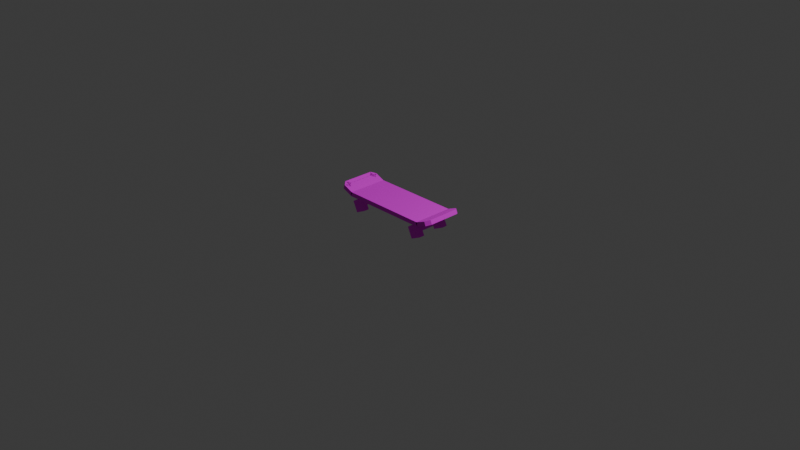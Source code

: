# Source: skateboard.blend  (saved by Blender 4.2.66; exported with 4.5.12 LTS)
import bpy
from mathutils import Matrix  # noqa: F401  (used for matrix-valued properties, if any)

bpy.ops.wm.read_factory_settings(use_empty=True)
scene = bpy.context.scene
scene.name = 'Scene'

# ---- collections
col_collection = bpy.data.collections.new('Collection'); scene.collection.children.link(col_collection)

# ---- images (referenced by path relative to the original .blend; pixels are not part of the script)
import os
ASSET_DIR = os.environ.get("B2B_ASSET_DIR", "")  # directory of the original .blend (textures are referenced by path, not embedded)
HERE = os.path.dirname(os.path.abspath(__file__))  # packed textures are extracted next to this script under _unpacked/

def load_image(name, relpath, width, height, colorspace="sRGB"):
    """Load a texture the original file referenced (path relative to the .blend, or extracted next to this script)."""
    p = next((c for c in (os.path.join(HERE, relpath), os.path.join(ASSET_DIR, relpath)) if relpath and os.path.exists(c)), "")
    if p:
        img = bpy.data.images.load(p, check_existing=True)
        img.name = name
    else:  # same state as the original file: an image datablock whose file is absent (Cycles renders it pink)
        img = bpy.data.images.new(name, width, height)
        img.source = "FILE"
        img.filepath = "//" + (relpath or name)
    img.colorspace_settings.name = colorspace
    return img
img_istockphoto_1329913859_612x612_jpg = load_image('istockphoto-1329913859-612x612.jpg', 'istockphoto-1329913859-612x612.jpg', 1024, 1024, 'sRGB')
img_360_f_813700646_mz5nt9dch8gyxhfda9bd0aa8trieaidq_jpg = load_image('360_F_813700646_mZ5nt9DcH8gYxHfDA9Bd0Aa8tRIEAiDq.jpg', '360_F_813700646_mZ5nt9DcH8gYxHfDA9Bd0Aa8tRIEAiDq.jpg', 1024, 1024, 'sRGB')

# ---- materials (node trees are filled in below, after node groups)
mat_material_001 = bpy.data.materials.new('Material.001')
mat_material_0 = bpy.data.materials.new('Material_0')
mat_material_0.use_backface_culling_shadow = True

# ---- material node trees
mat_material_001.use_nodes = True; mat_material_001.node_tree.nodes.clear()
_N = mat_material_001.node_tree.nodes; _L = mat_material_001.node_tree.links
n0 = _N.new('ShaderNodeBsdfPrincipled'); n0.name = 'Principled BSDF.001'; n0.location = (-287, 385)
n0.inputs[2].default_value = 1.0
n1 = _N.new('ShaderNodeOutputMaterial'); n1.name = 'Material Output.001'; n1.location = (79, 458)
n2 = _N.new('NodeFrame'); n2.name = 'Frame'; n2.location = (-781, 156)
n2.label = 'Alpha Clip'
n2.width = 400
n3 = _N.new('ShaderNodeMath'); n3.name = 'Math'; n3.location = (230, -40)
n3.operation = 'SUBTRACT'
n3.inputs[0].default_value = 1.0
n4 = _N.new('ShaderNodeMath'); n4.name = 'Math.001'; n4.location = (30, -40)
n4.operation = 'LESS_THAN'
n4.inputs[1].default_value = 0.05
n5 = _N.new('ShaderNodeTexImage'); n5.name = 'Image Texture'; n5.location = (-1080, 346)
n5.label = 'BASE COLOR'
n5.width = 269
n5.image = img_istockphoto_1329913859_612x612_jpg
n5.interpolation = 'Closest'
n5.extension = 'EXTEND'
n3.parent = n2
n4.parent = n2
_L.new(n0.outputs[0], n1.inputs[0])
_L.new(n3.outputs[0], n0.inputs[4])
_L.new(n4.outputs[0], n3.inputs[1])
_L.new(n5.outputs[0], n0.inputs[0])
_L.new(n5.outputs[1], n4.inputs[0])
n1.is_active_output = True
mat_material_0.use_nodes = True; mat_material_0.node_tree.nodes.clear()
_N = mat_material_0.node_tree.nodes; _L = mat_material_0.node_tree.links
n0 = _N.new('ShaderNodeBsdfPrincipled'); n0.name = 'Principled BSDF'; n0.location = (10, 300)
n0.inputs[2].default_value = 1.0
n1 = _N.new('ShaderNodeOutputMaterial'); n1.name = 'Material Output'; n1.location = (300, 300)
n2 = _N.new('NodeFrame'); n2.name = 'Frame'; n2.location = (-570, 20)
n2.label = 'Alpha Clip'
n2.width = 400
n3 = _N.new('ShaderNodeMath'); n3.name = 'Math'; n3.location = (230, -40)
n3.operation = 'SUBTRACT'
n3.inputs[0].default_value = 1.0
n4 = _N.new('ShaderNodeMath'); n4.name = 'Math.001'; n4.location = (30, -40)
n4.operation = 'LESS_THAN'
n4.inputs[1].default_value = 0.05
n5 = _N.new('ShaderNodeTexImage'); n5.name = 'Image Texture'; n5.location = (-840, 210)
n5.label = 'BASE COLOR'
n5.image = img_360_f_813700646_mz5nt9dch8gyxhfda9bd0aa8trieaidq_jpg
n5.interpolation = 'Closest'
n5.extension = 'EXTEND'
n3.parent = n2
n4.parent = n2
_L.new(n0.outputs[0], n1.inputs[0])
_L.new(n3.outputs[0], n0.inputs[4])
_L.new(n4.outputs[0], n3.inputs[1])
_L.new(n5.outputs[0], n0.inputs[0])
_L.new(n5.outputs[1], n4.inputs[0])
n1.is_active_output = True

# ---- world
world_world = bpy.data.worlds.new('World'); scene.world = world_world
world_world.use_nodes = True; world_world.node_tree.nodes.clear()
_N = world_world.node_tree.nodes; _L = world_world.node_tree.links
n0 = _N.new('ShaderNodeOutputWorld'); n0.name = 'World Output'; n0.location = (300, 300)
n1 = _N.new('ShaderNodeBackground'); n1.name = 'Background'; n1.location = (10, 300)
n1.inputs[0].default_value = (0.05088, 0.05088, 0.05088, 1.0)
_L.new(n1.outputs[0], n0.inputs[0])
n0.is_active_output = True
world_world.color = (0.05088, 0.05088, 0.05088)
world_world.sun_shadow_jitter_overblur = 0.0

# ---- cameras
cam_camera = bpy.data.cameras.new('Camera')
cam_camera.clip_end = 100.0
cam_camera.ortho_scale = 7.314

# ---- lights
light_light = bpy.data.lights.new('Light', 'POINT')
light_light.energy = 1000.0
light_light.shadow_soft_size = 0.1

# ---- meshes
me_mesh_0 = bpy.data.meshes.new('Mesh_0')
me_mesh_0.from_pydata([(0.4688, 0.125, 0.125), (0.4688, 0.1875, 0.125), (0.4688, 0.125, 0.0), (0.4688, 0.1875, 0.0), (0.3438, 0.1875, 0.125), (0.3438, 0.125, 0.125), (0.3438, 0.1875, 0.0), (0.3438, 0.125, 0.0), (0.3438, 0.1875, 0.125), (0.4688, 0.1875, 0.125), (0.3438, 0.125, 0.125), (0.4688, 0.125, 0.125), (0.3438, 0.125, 0.0), (0.4688, 0.125, 0.0), (0.3438, 0.1875, 0.0), (0.4688, 0.1875, 0.0), (0.3438, 0.125, 0.125), (0.4688, 0.125, 0.125), (0.3438, 0.125, 0.0), (0.4688, 0.125, 0.0), (0.4688, 0.1875, 0.125), (0.3438, 0.1875, 0.125), (0.4688, 0.1875, 0.0), (0.3438, 0.1875, 0.0)], [], [(0, 2, 1), (2, 3, 1), (4, 6, 5), (6, 7, 5), (8, 10, 9), (10, 11, 9), (12, 14, 13), (14, 15, 13), (16, 18, 17), (18, 19, 17), (20, 22, 21), (22, 23, 21)])
_uv = me_mesh_0.uv_layers.new(name='UVMap')
_uv.uv.foreach_set('vector', [0.1667, 1.0, 0.1667, 0.5, 0.3333, 1.0, 0.1667, 0.5, 0.3333, 0.5, 0.3333, 1.0, 0.1667, 0.5, 0.1667, 1.0, 1.457e-08, 0.5, 0.1667, 1.0, 2.914e-08, 1.0, 1.457e-08, 0.5, 0.5, 1.0, 0.3333, 1.0, 0.5, 0.5, 0.3333, 1.0, 0.3333, 0.5, 0.5, 0.5, 0.6667, 1.0, 0.5, 1.0, 0.6667, 0.5, 0.5, 1.0, 0.5, 0.5, 0.6667, 0.5, 0.3333, 1.589e-08, 0.3333, 0.5, 3.474e-15, 5.96e-08, 0.3333, 0.5, 2.914e-08, 0.5, 3.474e-15, 5.96e-08, 0.3333, -2.186e-08, 0.6667, -4.371e-08, 0.3333, 0.5, 0.6667, -4.371e-08, 0.6667, 0.5, 0.3333, 0.5])
me_mesh_0.materials.append(mat_material_001)
me_mesh_0.update()
me_mesh_0.normals_split_custom_set([tuple(v) for v in zip(*[iter([1.0, 0.0, 0.0, 1.0, 0.0, 0.0, 1.0, 0.0, 0.0, 1.0, 0.0, 0.0, 1.0, 0.0, 0.0, 1.0, 0.0, 0.0, -1.0, 0.0, 0.0, -1.0, 0.0, 0.0, -1.0, 0.0, 0.0, -1.0, 0.0, 0.0, -1.0, 0.0, 0.0, -1.0, 0.0, 0.0, 0.0, 0.0, 1.0, 0.0, 0.0, 1.0, 0.0, 0.0, 1.0, 0.0, 0.0, 1.0, 0.0, 0.0, 1.0, 0.0, 0.0, 1.0, 0.0, 0.0, -1.0, 0.0, 0.0, -1.0, 0.0, 0.0, -1.0, 0.0, 0.0, -1.0, 0.0, 0.0, -1.0, 0.0, 0.0, -1.0, 0.0, -1.0, 0.0, 0.0, -1.0, 0.0, 0.0, -1.0, 0.0, 0.0, -1.0, 0.0, 0.0, -1.0, 0.0, 0.0, -1.0, 0.0, 0.0, 1.0, 0.0, 0.0, 1.0, 0.0, 0.0, 1.0, 0.0, 0.0, 1.0, 0.0, 0.0, 1.0, 0.0, 0.0, 1.0, 0.0])] * 3)])
me_mesh_1 = bpy.data.meshes.new('Mesh_1')
me_mesh_1.from_pydata([(0.4688, -0.1875, 0.125), (0.4688, -0.125, 0.125), (0.4688, -0.1875, 0.0), (0.4688, -0.125, 0.0), (0.3438, -0.125, 0.125), (0.3438, -0.1875, 0.125), (0.3438, -0.125, 0.0), (0.3438, -0.1875, 0.0), (0.3438, -0.125, 0.125), (0.4688, -0.125, 0.125), (0.3438, -0.1875, 0.125), (0.4688, -0.1875, 0.125), (0.3438, -0.1875, 0.0), (0.4688, -0.1875, 0.0), (0.3438, -0.125, 0.0), (0.4688, -0.125, 0.0), (0.3438, -0.1875, 0.125), (0.4688, -0.1875, 0.125), (0.3438, -0.1875, 0.0), (0.4688, -0.1875, 0.0), (0.4688, -0.125, 0.125), (0.3438, -0.125, 0.125), (0.4688, -0.125, 0.0), (0.3438, -0.125, 0.0)], [], [(0, 2, 1), (2, 3, 1), (4, 6, 5), (6, 7, 5), (8, 10, 9), (10, 11, 9), (12, 14, 13), (14, 15, 13), (16, 18, 17), (18, 19, 17), (20, 22, 21), (22, 23, 21)])
_uv = me_mesh_1.uv_layers.new(name='UVMap')
_uv.uv.foreach_set('vector', [0.1667, 1.0, 0.1667, 0.5, 0.3333, 1.0, 0.1667, 0.5, 0.3333, 0.5, 0.3333, 1.0, 0.5, 0.5, 0.5, 1.0, 0.3333, 0.5, 0.5, 1.0, 0.3333, 1.0, 0.3333, 0.5, 0.1667, 1.0, 9.273e-09, 1.0, 0.1667, 0.5, 9.273e-09, 1.0, -5.298e-09, 0.5, 0.1667, 0.5, 0.6667, 1.0, 0.5, 1.0, 0.6667, 0.5, 0.5, 1.0, 0.5, 0.5, 0.6667, 0.5, 0.3333, 1.589e-08, 0.3333, 0.5, 3.474e-15, 5.96e-08, 0.3333, 0.5, 2.914e-08, 0.5, 3.474e-15, 5.96e-08, 0.3333, -2.186e-08, 0.6667, -4.371e-08, 0.3333, 0.5, 0.6667, -4.371e-08, 0.6667, 0.5, 0.3333, 0.5])
me_mesh_1.materials.append(mat_material_001)
me_mesh_1.update()
me_mesh_1.normals_split_custom_set([tuple(v) for v in zip(*[iter([1.0, 0.0, 0.0, 1.0, 0.0, 0.0, 1.0, 0.0, 0.0, 1.0, 0.0, 0.0, 1.0, 0.0, 0.0, 1.0, 0.0, 0.0, -1.0, 0.0, 0.0, -1.0, 0.0, 0.0, -1.0, 0.0, 0.0, -1.0, 0.0, 0.0, -1.0, 0.0, 0.0, -1.0, 0.0, 0.0, 0.0, 0.0, 1.0, 0.0, 0.0, 1.0, 0.0, 0.0, 1.0, 0.0, 0.0, 1.0, 0.0, 0.0, 1.0, 0.0, 0.0, 1.0, 0.0, 0.0, -1.0, 0.0, 0.0, -1.0, 0.0, 0.0, -1.0, 0.0, 0.0, -1.0, 0.0, 0.0, -1.0, 0.0, 0.0, -1.0, 0.0, -1.0, 0.0, 0.0, -1.0, 0.0, 0.0, -1.0, 0.0, 0.0, -1.0, 0.0, 0.0, -1.0, 0.0, 0.0, -1.0, 0.0, 0.0, 1.0, 0.0, 0.0, 1.0, 0.0, 0.0, 1.0, 0.0, 0.0, 1.0, 0.0, 0.0, 1.0, 0.0, 0.0, 1.0, 0.0])] * 3)])
me_mesh_2 = bpy.data.meshes.new('Mesh_2')
me_mesh_2.from_pydata([(-0.9688, -0.1875, -0.1562), (-0.9688, -0.125, -0.1562), (-0.9688, -0.1875, -0.2812), (-0.9688, -0.125, -0.2812), (-1.094, -0.125, -0.1562), (-1.094, -0.1875, -0.1562), (-1.094, -0.125, -0.2812), (-1.094, -0.1875, -0.2812), (-1.094, -0.125, -0.1562), (-0.9688, -0.125, -0.1562), (-1.094, -0.1875, -0.1562), (-0.9688, -0.1875, -0.1562), (-1.094, -0.1875, -0.2812), (-0.9688, -0.1875, -0.2812), (-1.094, -0.125, -0.2812), (-0.9688, -0.125, -0.2812), (-1.094, -0.1875, -0.1562), (-0.9688, -0.1875, -0.1562), (-1.094, -0.1875, -0.2812), (-0.9688, -0.1875, -0.2812), (-0.9688, -0.125, -0.1562), (-1.094, -0.125, -0.1562), (-0.9688, -0.125, -0.2812), (-1.094, -0.125, -0.2812)], [], [(0, 2, 1), (2, 3, 1), (4, 6, 5), (6, 7, 5), (8, 10, 9), (10, 11, 9), (12, 14, 13), (14, 15, 13), (16, 18, 17), (18, 19, 17), (20, 22, 21), (22, 23, 21)])
_uv = me_mesh_2.uv_layers.new(name='UVMap')
_uv.uv.foreach_set('vector', [0.6667, 0.5, 0.6667, 0.0, 0.8333, 0.5, 0.6667, 0.0, 0.8333, 0.0, 0.8333, 0.5, 1.0, 2.384e-08, 1.0, 0.5, 0.8333, 3.477e-08, 1.0, 0.5, 0.8333, 0.5, 0.8333, 3.477e-08, 0.1667, 1.0, 2.914e-08, 1.0, 0.1667, 0.5, 2.914e-08, 1.0, 1.457e-08, 0.5, 0.1667, 0.5, 0.3333, 1.0, 0.1667, 1.0, 0.3333, 0.5, 0.1667, 1.0, 0.1667, 0.5, 0.3333, 0.5, -2.384e-07, 0.5, -2.384e-07, 0.0, 0.3333, 0.5, -2.384e-07, 0.0, 0.3333, 0.0, 0.3333, 0.5, 0.6667, 0.0, 0.6667, 0.5, 0.3333, 0.0, 0.6667, 0.5, 0.3333, 0.5, 0.3333, 0.0])
me_mesh_2.materials.append(mat_material_001)
me_mesh_2.update()
me_mesh_2.normals_split_custom_set([tuple(v) for v in zip(*[iter([1.0, 0.0, 0.0, 1.0, 0.0, 0.0, 1.0, 0.0, 0.0, 1.0, 0.0, 0.0, 1.0, 0.0, 0.0, 1.0, 0.0, 0.0, -1.0, 0.0, 0.0, -1.0, 0.0, 0.0, -1.0, 0.0, 0.0, -1.0, 0.0, 0.0, -1.0, 0.0, 0.0, -1.0, 0.0, 0.0, 0.0, 0.0, 1.0, 0.0, 0.0, 1.0, 0.0, 0.0, 1.0, 0.0, 0.0, 1.0, 0.0, 0.0, 1.0, 0.0, 0.0, 1.0, 0.0, 0.0, -1.0, 0.0, 0.0, -1.0, 0.0, 0.0, -1.0, 0.0, 0.0, -1.0, 0.0, 0.0, -1.0, 0.0, 0.0, -1.0, 0.0, -1.0, 0.0, 0.0, -1.0, 0.0, 0.0, -1.0, 0.0, 0.0, -1.0, 0.0, 0.0, -1.0, 0.0, 0.0, -1.0, 0.0, 0.0, 1.0, 0.0, 0.0, 1.0, 0.0, 0.0, 1.0, 0.0, 0.0, 1.0, 0.0, 0.0, 1.0, 0.0, 0.0, 1.0, 0.0])] * 3)])
me_mesh_3 = bpy.data.meshes.new('Mesh_3')
me_mesh_3.from_pydata([(-0.3438, 0.125, 0.125), (-0.3438, 0.1875, 0.125), (-0.3438, 0.125, 0.0), (-0.3438, 0.1875, 0.0), (-0.4688, 0.1875, 0.125), (-0.4688, 0.125, 0.125), (-0.4688, 0.1875, 0.0), (-0.4688, 0.125, 0.0), (-0.4688, 0.1875, 0.125), (-0.3438, 0.1875, 0.125), (-0.4688, 0.125, 0.125), (-0.3438, 0.125, 0.125), (-0.4688, 0.125, 0.0), (-0.3438, 0.125, 0.0), (-0.4688, 0.1875, 0.0), (-0.3438, 0.1875, 0.0), (-0.4688, 0.125, 0.125), (-0.3438, 0.125, 0.125), (-0.4688, 0.125, 0.0), (-0.3438, 0.125, 0.0), (-0.3438, 0.1875, 0.125), (-0.4688, 0.1875, 0.125), (-0.3438, 0.1875, 0.0), (-0.4688, 0.1875, 0.0)], [], [(0, 2, 1), (2, 3, 1), (4, 6, 5), (6, 7, 5), (8, 10, 9), (10, 11, 9), (12, 14, 13), (14, 15, 13), (16, 18, 17), (18, 19, 17), (20, 22, 21), (22, 23, 21)])
_uv = me_mesh_3.uv_layers.new(name='UVMap')
_uv.uv.foreach_set('vector', [0.1667, 1.0, 0.1667, 0.5, 0.3333, 1.0, 0.1667, 0.5, 0.3333, 0.5, 0.3333, 1.0, 0.1667, 0.5, 0.1667, 1.0, 1.457e-08, 0.5, 0.1667, 1.0, 2.914e-08, 1.0, 1.457e-08, 0.5, 0.5, 1.0, 0.3333, 1.0, 0.5, 0.5, 0.3333, 1.0, 0.3333, 0.5, 0.5, 0.5, 0.6667, 1.0, 0.5, 1.0, 0.6667, 0.5, 0.5, 1.0, 0.5, 0.5, 0.6667, 0.5, 0.3333, 1.589e-08, 0.3333, 0.5, 3.474e-15, 5.96e-08, 0.3333, 0.5, 2.914e-08, 0.5, 3.474e-15, 5.96e-08, 0.3333, -2.186e-08, 0.6667, -4.371e-08, 0.3333, 0.5, 0.6667, -4.371e-08, 0.6667, 0.5, 0.3333, 0.5])
me_mesh_3.materials.append(mat_material_001)
me_mesh_3.update()
me_mesh_3.normals_split_custom_set([tuple(v) for v in zip(*[iter([1.0, 0.0, 0.0, 1.0, 0.0, 0.0, 1.0, 0.0, 0.0, 1.0, 0.0, 0.0, 1.0, 0.0, 0.0, 1.0, 0.0, 0.0, -1.0, 0.0, 0.0, -1.0, 0.0, 0.0, -1.0, 0.0, 0.0, -1.0, 0.0, 0.0, -1.0, 0.0, 0.0, -1.0, 0.0, 0.0, 0.0, 0.0, 1.0, 0.0, 0.0, 1.0, 0.0, 0.0, 1.0, 0.0, 0.0, 1.0, 0.0, 0.0, 1.0, 0.0, 0.0, 1.0, 0.0, 0.0, -1.0, 0.0, 0.0, -1.0, 0.0, 0.0, -1.0, 0.0, 0.0, -1.0, 0.0, 0.0, -1.0, 0.0, 0.0, -1.0, 0.0, -1.0, 0.0, 0.0, -1.0, 0.0, 0.0, -1.0, 0.0, 0.0, -1.0, 0.0, 0.0, -1.0, 0.0, 0.0, -1.0, 0.0, 0.0, 1.0, 0.0, 0.0, 1.0, 0.0, 0.0, 1.0, 0.0, 0.0, 1.0, 0.0, 0.0, 1.0, 0.0, 0.0, 1.0, 0.0])] * 3)])
me_mesh_4 = bpy.data.meshes.new('Mesh_4')
me_mesh_4.from_pydata([(0.1041, -0.2188, 0.02344), (0.1041, 0.2188, 0.02344), (0.1041, -0.2188, -0.02344), (0.1041, 0.2188, -0.02344), (-0.02087, 0.2188, 0.02344), (-0.02087, -0.2188, 0.02344), (-0.02087, 0.2188, -0.02344), (-0.02087, -0.2188, -0.02344), (-0.02087, 0.2188, 0.02344), (0.1041, 0.2188, 0.02344), (-0.02087, -0.2188, 0.02344), (0.1041, -0.2188, 0.02344), (-0.02087, -0.2188, -0.02344), (0.1041, -0.2188, -0.02344), (-0.02087, 0.2188, -0.02344), (0.1041, 0.2188, -0.02344), (-0.02087, -0.2188, 0.02344), (0.1041, -0.2188, 0.02344), (-0.02087, -0.2188, -0.02344), (0.1041, -0.2188, -0.02344), (0.1041, 0.2188, 0.02344), (-0.02087, 0.2188, 0.02344), (0.1041, 0.2188, -0.02344), (-0.02087, 0.2188, -0.02344), (0.9713, -0.125, 0.2512), (0.9713, 0.125, 0.2512), (0.9833, -0.125, 0.2223), (0.9833, 0.125, 0.2223), (0.9424, 0.125, 0.2392), (0.9424, -0.125, 0.2392), (0.9544, 0.125, 0.2104), (0.9544, -0.125, 0.2104), (0.9424, 0.125, 0.2392), (0.9713, 0.125, 0.2512), (0.9424, -0.125, 0.2392), (0.9713, -0.125, 0.2512), (0.9544, -0.125, 0.2104), (0.9833, -0.125, 0.2223), (0.9544, 0.125, 0.2104), (0.9833, 0.125, 0.2223), (0.9424, -0.125, 0.2392), (0.9713, -0.125, 0.2512), (0.9544, -0.125, 0.2104), (0.9833, -0.125, 0.2223), (0.9713, 0.125, 0.2512), (0.9424, 0.125, 0.2392), (0.9833, 0.125, 0.2223), (0.9544, 0.125, 0.2104), (0.833, -0.01875, 0.3017), (0.833, 0.01875, 0.3017), (0.9629, -0.01875, 0.2479), (0.9629, 0.01875, 0.2479), (0.821, 0.01875, 0.2728), (0.821, -0.01875, 0.2728), (0.951, 0.01875, 0.219), (0.951, -0.01875, 0.219), (0.821, 0.01875, 0.2728), (0.833, 0.01875, 0.3017), (0.821, -0.01875, 0.2728), (0.833, -0.01875, 0.3017), (0.951, -0.01875, 0.219), (0.9629, -0.01875, 0.2479), (0.951, 0.01875, 0.219), (0.9629, 0.01875, 0.2479), (0.821, -0.01875, 0.2728), (0.833, -0.01875, 0.3017), (0.951, -0.01875, 0.219), (0.9629, -0.01875, 0.2479), (0.833, 0.01875, 0.3017), (0.821, 0.01875, 0.2728), (0.9629, 0.01875, 0.2479), (0.951, 0.01875, 0.219), (0.9428, -0.00625, 0.3137), (0.9428, 0.00625, 0.3137), (0.9129, -0.00625, 0.2415), (0.9129, 0.00625, 0.2415), (0.9255, 0.00625, 0.3209), (0.9255, -0.00625, 0.3209), (0.8956, 0.00625, 0.2487), (0.8956, -0.00625, 0.2487), (0.9255, 0.00625, 0.3209), (0.9428, 0.00625, 0.3137), (0.9255, -0.00625, 0.3209), (0.9428, -0.00625, 0.3137), (0.8956, -0.00625, 0.2487), (0.9129, -0.00625, 0.2415), (0.8956, 0.00625, 0.2487), (0.9129, 0.00625, 0.2415), (0.9255, -0.00625, 0.3209), (0.9428, -0.00625, 0.3137), (0.8956, -0.00625, 0.2487), (0.9129, -0.00625, 0.2415), (0.9428, 0.00625, 0.3137), (0.9255, 0.00625, 0.3209), (0.9129, 0.00625, 0.2415), (0.8956, 0.00625, 0.2487), (0.9499, -0.1094, 0.3438), (0.9499, 0.1094, 0.3438), (0.9618, -0.1094, 0.3149), (0.9618, 0.1094, 0.3149), (0.7911, 0.1094, 0.278), (0.7911, -0.1094, 0.278), (0.803, 0.1094, 0.2491), (0.803, -0.1094, 0.2491), (0.7911, 0.1094, 0.278), (0.9499, 0.1094, 0.3438), (0.7911, -0.1094, 0.278), (0.9499, -0.1094, 0.3438), (0.803, -0.1094, 0.2491), (0.9618, -0.1094, 0.3149), (0.803, 0.1094, 0.2491), (0.9618, 0.1094, 0.3149), (0.7911, -0.1094, 0.278), (0.9499, -0.1094, 0.3438), (0.803, -0.1094, 0.2491), (0.9618, -0.1094, 0.3149), (0.9499, 0.1094, 0.3438), (0.7911, 0.1094, 0.278), (0.9618, 0.1094, 0.3149), (0.803, 0.1094, 0.2491), (0.2827, -0.01875, 0.04985), (0.2827, 0.01875, 0.04985), (0.2289, -0.01875, -0.08007), (0.2289, 0.01875, -0.08007), (0.2538, 0.01875, 0.06181), (0.2538, -0.01875, 0.06181), (0.2, 0.01875, -0.06811), (0.2, -0.01875, -0.06811), (0.2538, 0.01875, 0.06181), (0.2827, 0.01875, 0.04985), (0.2538, -0.01875, 0.06181), (0.2827, -0.01875, 0.04985), (0.2, -0.01875, -0.06811), (0.2289, -0.01875, -0.08007), (0.2, 0.01875, -0.06811), (0.2289, 0.01875, -0.08007), (0.2538, -0.01875, 0.06181), (0.2827, -0.01875, 0.04985), (0.2, -0.01875, -0.06811), (0.2289, -0.01875, -0.08007), (0.2827, 0.01875, 0.04985), (0.2538, 0.01875, 0.06181), (0.2289, 0.01875, -0.08007), (0.2, 0.01875, -0.06811), (0.2206, -0.125, -0.05974), (0.2206, 0.125, -0.05974), (0.2326, -0.125, -0.08861), (0.2326, 0.125, -0.08861), (0.1918, 0.125, -0.0717), (0.1918, -0.125, -0.0717), (0.2037, 0.125, -0.1006), (0.2037, -0.125, -0.1006), (0.1918, 0.125, -0.0717), (0.2206, 0.125, -0.05974), (0.1918, -0.125, -0.0717), (0.2206, -0.125, -0.05974), (0.2037, -0.125, -0.1006), (0.2326, -0.125, -0.08861), (0.2037, 0.125, -0.1006), (0.2326, 0.125, -0.08861), (0.1918, -0.125, -0.0717), (0.2206, -0.125, -0.05974), (0.2037, -0.125, -0.1006), (0.2326, -0.125, -0.08861), (0.2206, 0.125, -0.05974), (0.1918, 0.125, -0.0717), (0.2326, 0.125, -0.08861), (0.2037, 0.125, -0.1006), (0.1749, -0.00625, 0.009962), (0.1749, 0.00625, 0.009962), (0.247, -0.00625, -0.01993), (0.247, 0.00625, -0.01993), (0.1677, 0.00625, -0.00736), (0.1677, -0.00625, -0.00736), (0.2399, 0.00625, -0.03726), (0.2399, -0.00625, -0.03726), (0.1677, 0.00625, -0.00736), (0.1749, 0.00625, 0.009962), (0.1677, -0.00625, -0.00736), (0.1749, -0.00625, 0.009962), (0.2399, -0.00625, -0.03726), (0.247, -0.00625, -0.01993), (0.2399, 0.00625, -0.03726), (0.247, 0.00625, -0.01993), (0.1677, -0.00625, -0.00736), (0.1749, -0.00625, 0.009962), (0.2399, -0.00625, -0.03726), (0.247, -0.00625, -0.01993), (0.1749, 0.00625, 0.009962), (0.1677, 0.00625, -0.00736), (0.247, 0.00625, -0.01993), (0.2399, 0.00625, -0.03726), (0.3002, -0.1094, 0.07471), (0.3002, 0.1094, 0.07471), (0.3122, -0.1094, 0.04584), (0.3122, 0.1094, 0.04584), (0.1415, 0.1094, 0.008936), (0.1415, -0.1094, 0.008936), (0.1534, 0.1094, -0.01993), (0.1534, -0.1094, -0.01993), (0.1415, 0.1094, 0.008936), (0.3002, 0.1094, 0.07471), (0.1415, -0.1094, 0.008936), (0.3002, -0.1094, 0.07471), (0.1534, -0.1094, -0.01993), (0.3122, -0.1094, 0.04584), (0.1534, 0.1094, -0.01993), (0.3122, 0.1094, 0.04584), (0.1415, -0.1094, 0.008936), (0.3002, -0.1094, 0.07471), (0.1534, -0.1094, -0.01993), (0.3122, -0.1094, 0.04584), (0.3002, 0.1094, 0.07471), (0.1415, 0.1094, 0.008936), (0.3122, 0.1094, 0.04584), (0.1534, 0.1094, -0.01993), (0.9812, -0.2188, 0.3906), (0.9812, 0.2188, 0.3906), (0.9991, -0.2188, 0.3473), (0.9991, 0.2188, 0.3473), (0.08619, 0.2188, 0.01987), (0.08619, -0.2188, 0.01987), (0.1041, 0.2188, -0.02344), (0.1041, -0.2188, -0.02344), (0.08619, 0.2188, 0.01987), (0.9812, 0.2188, 0.3906), (0.08619, -0.2188, 0.01987), (0.9812, -0.2188, 0.3906), (0.1041, -0.2188, -0.02344), (0.9991, -0.2188, 0.3473), (0.1041, 0.2188, -0.02344), (0.9991, 0.2188, 0.3473), (0.08619, -0.2188, 0.01987), (0.9812, -0.2188, 0.3906), (0.1041, -0.2188, -0.02344), (0.9991, -0.2188, 0.3473), (0.9812, 0.2188, 0.3906), (0.08619, 0.2188, 0.01987), (0.9991, 0.2188, 0.3473), (0.1041, 0.2188, -0.02344), (1.054, -0.2188, 0.4688), (1.054, 0.2188, 0.4688), (1.088, -0.2188, 0.4357), (1.088, 0.2188, 0.4357), (0.966, 0.2188, 0.3804), (0.966, -0.2188, 0.3804), (0.9991, 0.2188, 0.3473), (0.9991, -0.2188, 0.3473), (0.966, 0.2188, 0.3804), (1.054, 0.2188, 0.4688), (0.966, -0.2188, 0.3804), (1.054, -0.2188, 0.4688), (0.9991, -0.2188, 0.3473), (1.088, -0.2188, 0.4357), (0.9991, 0.2188, 0.3473), (1.088, 0.2188, 0.4357), (0.966, -0.2188, 0.3804), (1.054, -0.2188, 0.4688), (0.9991, -0.2188, 0.3473), (1.088, -0.2188, 0.4357), (1.054, 0.2188, 0.4688), (0.966, 0.2188, 0.3804), (1.088, 0.2188, 0.4357), (0.9991, 0.2188, 0.3473), (1.054, 0.1304, 0.4688), (1.086, 0.1746, 0.5001), (1.088, 0.1304, 0.4357), (1.119, 0.1746, 0.4669), (1.054, 0.2188, 0.4688), (1.023, 0.1746, 0.4376), (1.088, 0.2188, 0.4357), (1.056, 0.1746, 0.4044), (1.054, 0.2188, 0.4688), (1.086, 0.1746, 0.5001), (1.023, 0.1746, 0.4376), (1.054, 0.1304, 0.4688), (1.056, 0.1746, 0.4044), (1.088, 0.1304, 0.4357), (1.088, 0.2188, 0.4357), (1.119, 0.1746, 0.4669), (1.023, 0.1746, 0.4376), (1.054, 0.1304, 0.4688), (1.056, 0.1746, 0.4044), (1.088, 0.1304, 0.4357), (1.086, 0.1746, 0.5001), (1.054, 0.2188, 0.4688), (1.119, 0.1746, 0.4669), (1.088, 0.2188, 0.4357), (1.086, -0.1746, 0.5001), (1.054, -0.1304, 0.4688), (1.119, -0.1746, 0.4669), (1.088, -0.1304, 0.4357), (1.023, -0.1746, 0.4376), (1.054, -0.2188, 0.4688), (1.056, -0.1746, 0.4044), (1.088, -0.2188, 0.4357), (1.023, -0.1746, 0.4376), (1.054, -0.1304, 0.4688), (1.054, -0.2188, 0.4688), (1.086, -0.1746, 0.5001), (1.088, -0.2188, 0.4357), (1.119, -0.1746, 0.4669), (1.056, -0.1746, 0.4044), (1.088, -0.1304, 0.4357), (1.054, -0.2188, 0.4688), (1.086, -0.1746, 0.5001), (1.088, -0.2188, 0.4357), (1.119, -0.1746, 0.4669), (1.054, -0.1304, 0.4688), (1.023, -0.1746, 0.4376), (1.088, -0.1304, 0.4357), (1.056, -0.1746, 0.4044), (1.086, -0.003569, 0.5001), (1.086, 0.1746, 0.5001), (1.119, -0.003569, 0.4669), (1.119, 0.1746, 0.4669), (1.052, 0.1746, 0.4669), (1.052, -0.003569, 0.4669), (1.086, 0.1746, 0.4338), (1.086, -0.003569, 0.4338), (1.052, 0.1746, 0.4669), (1.086, 0.1746, 0.5001), (1.052, -0.003569, 0.4669), (1.086, -0.003569, 0.5001), (1.086, -0.003569, 0.4338), (1.119, -0.003569, 0.4669), (1.086, 0.1746, 0.4338), (1.119, 0.1746, 0.4669), (1.052, -0.003569, 0.4669), (1.086, -0.003569, 0.5001), (1.086, -0.003569, 0.4338), (1.119, -0.003569, 0.4669), (1.086, 0.1746, 0.5001), (1.052, 0.1746, 0.4669), (1.119, 0.1746, 0.4669), (1.086, 0.1746, 0.4338), (1.086, -0.1746, 0.5001), (1.086, -0.002681, 0.5001), (1.119, -0.1746, 0.4669), (1.119, -0.002681, 0.4669), (1.052, -0.002681, 0.4669), (1.052, -0.1746, 0.4669), (1.086, -0.002681, 0.4338), (1.086, -0.1746, 0.4338), (1.052, -0.002681, 0.4669), (1.086, -0.002681, 0.5001), (1.052, -0.1746, 0.4669), (1.086, -0.1746, 0.5001), (1.086, -0.1746, 0.4338), (1.119, -0.1746, 0.4669), (1.086, -0.002681, 0.4338), (1.119, -0.002681, 0.4669), (1.052, -0.1746, 0.4669), (1.086, -0.1746, 0.5001), (1.086, -0.1746, 0.4338), (1.119, -0.1746, 0.4669), (1.086, -0.002681, 0.5001), (1.052, -0.002681, 0.4669), (1.119, -0.002681, 0.4669), (1.086, -0.002681, 0.4338), (-0.01819, -0.1746, 0.02344), (-0.01819, -0.002681, 0.02344), (-0.01819, -0.1746, -0.02344), (-0.01819, -0.002681, -0.02344), (-0.06507, -0.002681, 0.02344), (-0.06507, -0.1746, 0.02344), (-0.06507, -0.002681, -0.02344), (-0.06507, -0.1746, -0.02344), (-0.06507, -0.002681, 0.02344), (-0.01819, -0.002681, 0.02344), (-0.06507, -0.1746, 0.02344), (-0.01819, -0.1746, 0.02344), (-0.06507, -0.1746, -0.02344), (-0.01819, -0.1746, -0.02344), (-0.06507, -0.002681, -0.02344), (-0.01819, -0.002681, -0.02344), (-0.06507, -0.1746, 0.02344), (-0.01819, -0.1746, 0.02344), (-0.06507, -0.1746, -0.02344), (-0.01819, -0.1746, -0.02344), (-0.01819, -0.002681, 0.02344), (-0.06507, -0.002681, 0.02344), (-0.01819, -0.002681, -0.02344), (-0.06507, -0.002681, -0.02344), (-0.01819, -0.003569, 0.02344), (-0.01819, 0.1746, 0.02344), (-0.01819, -0.003569, -0.02344), (-0.01819, 0.1746, -0.02344), (-0.06507, 0.1746, 0.02344), (-0.06507, -0.003569, 0.02344), (-0.06507, 0.1746, -0.02344), (-0.06507, -0.003569, -0.02344), (-0.06507, 0.1746, 0.02344), (-0.01819, 0.1746, 0.02344), (-0.06507, -0.003569, 0.02344), (-0.01819, -0.003569, 0.02344), (-0.06507, -0.003569, -0.02344), (-0.01819, -0.003569, -0.02344), (-0.06507, 0.1746, -0.02344), (-0.01819, 0.1746, -0.02344), (-0.06507, -0.003569, 0.02344), (-0.01819, -0.003569, 0.02344), (-0.06507, -0.003569, -0.02344), (-0.01819, -0.003569, -0.02344), (-0.01819, 0.1746, 0.02344), (-0.06507, 0.1746, 0.02344), (-0.01819, 0.1746, -0.02344), (-0.06507, 0.1746, -0.02344), (-0.02087, -0.2188, 0.02344), (0.02332, -0.1746, 0.02344), (-0.02087, -0.2188, -0.02344), (0.02332, -0.1746, -0.02344), (-0.02087, -0.1304, 0.02344), (-0.06507, -0.1746, 0.02344), (-0.02087, -0.1304, -0.02344), (-0.06507, -0.1746, -0.02344), (-0.02087, -0.1304, 0.02344), (0.02332, -0.1746, 0.02344), (-0.06507, -0.1746, 0.02344), (-0.02087, -0.2188, 0.02344), (-0.06507, -0.1746, -0.02344), (-0.02087, -0.2188, -0.02344), (-0.02087, -0.1304, -0.02344), (0.02332, -0.1746, -0.02344), (-0.06507, -0.1746, 0.02344), (-0.02087, -0.2188, 0.02344), (-0.06507, -0.1746, -0.02344), (-0.02087, -0.2188, -0.02344), (0.02332, -0.1746, 0.02344), (-0.02087, -0.1304, 0.02344), (0.02332, -0.1746, -0.02344), (-0.02087, -0.1304, -0.02344), (0.02332, 0.1746, 0.02344), (-0.02087, 0.2188, 0.02344), (0.02332, 0.1746, -0.02344), (-0.02087, 0.2188, -0.02344), (-0.06507, 0.1746, 0.02344), (-0.02087, 0.1304, 0.02344), (-0.06507, 0.1746, -0.02344), (-0.02087, 0.1304, -0.02344), (-0.06507, 0.1746, 0.02344), (-0.02087, 0.2188, 0.02344), (-0.02087, 0.1304, 0.02344), (0.02332, 0.1746, 0.02344), (-0.02087, 0.1304, -0.02344), (0.02332, 0.1746, -0.02344), (-0.06507, 0.1746, -0.02344), (-0.02087, 0.2188, -0.02344), (-0.02087, 0.1304, 0.02344), (0.02332, 0.1746, 0.02344), (-0.02087, 0.1304, -0.02344), (0.02332, 0.1746, -0.02344), (-0.02087, 0.2188, 0.02344), (-0.06507, 0.1746, 0.02344), (-0.02087, 0.2188, -0.02344), (-0.06507, 0.1746, -0.02344)], [], [(0, 2, 1), (2, 3, 1), (4, 6, 5), (6, 7, 5), (8, 10, 9), (10, 11, 9), (12, 14, 13), (14, 15, 13), (16, 18, 17), (18, 19, 17), (20, 22, 21), (22, 23, 21), (24, 26, 25), (26, 27, 25), (28, 30, 29), (30, 31, 29), (32, 34, 33), (34, 35, 33), (36, 38, 37), (38, 39, 37), (40, 42, 41), (42, 43, 41), (44, 46, 45), (46, 47, 45), (48, 50, 49), (50, 51, 49), (52, 54, 53), (54, 55, 53), (56, 58, 57), (58, 59, 57), (60, 62, 61), (62, 63, 61), (64, 66, 65), (66, 67, 65), (68, 70, 69), (70, 71, 69), (72, 74, 73), (74, 75, 73), (76, 78, 77), (78, 79, 77), (80, 82, 81), (82, 83, 81), (84, 86, 85), (86, 87, 85), (88, 90, 89), (90, 91, 89), (92, 94, 93), (94, 95, 93), (96, 98, 97), (98, 99, 97), (100, 102, 101), (102, 103, 101), (104, 106, 105), (106, 107, 105), (108, 110, 109), (110, 111, 109), (112, 114, 113), (114, 115, 113), (116, 118, 117), (118, 119, 117), (120, 122, 121), (122, 123, 121), (124, 126, 125), (126, 127, 125), (128, 130, 129), (130, 131, 129), (132, 134, 133), (134, 135, 133), (136, 138, 137), (138, 139, 137), (140, 142, 141), (142, 143, 141), (144, 146, 145), (146, 147, 145), (148, 150, 149), (150, 151, 149), (152, 154, 153), (154, 155, 153), (156, 158, 157), (158, 159, 157), (160, 162, 161), (162, 163, 161), (164, 166, 165), (166, 167, 165), (168, 170, 169), (170, 171, 169), (172, 174, 173), (174, 175, 173), (176, 178, 177), (178, 179, 177), (180, 182, 181), (182, 183, 181), (184, 186, 185), (186, 187, 185), (188, 190, 189), (190, 191, 189), (192, 194, 193), (194, 195, 193), (196, 198, 197), (198, 199, 197), (200, 202, 201), (202, 203, 201), (204, 206, 205), (206, 207, 205), (208, 210, 209), (210, 211, 209), (212, 214, 213), (214, 215, 213), (216, 218, 217), (218, 219, 217), (220, 222, 221), (222, 223, 221), (224, 226, 225), (226, 227, 225), (228, 230, 229), (230, 231, 229), (232, 234, 233), (234, 235, 233), (236, 238, 237), (238, 239, 237), (240, 242, 241), (242, 243, 241), (244, 246, 245), (246, 247, 245), (248, 250, 249), (250, 251, 249), (252, 254, 253), (254, 255, 253), (256, 258, 257), (258, 259, 257), (260, 262, 261), (262, 263, 261), (264, 266, 265), (266, 267, 265), (268, 270, 269), (270, 271, 269), (272, 274, 273), (274, 275, 273), (276, 278, 277), (278, 279, 277), (280, 282, 281), (282, 283, 281), (284, 286, 285), (286, 287, 285), (288, 290, 289), (290, 291, 289), (292, 294, 293), (294, 295, 293), (296, 298, 297), (298, 299, 297), (300, 302, 301), (302, 303, 301), (304, 306, 305), (306, 307, 305), (308, 310, 309), (310, 311, 309), (312, 314, 313), (314, 315, 313), (316, 318, 317), (318, 319, 317), (320, 322, 321), (322, 323, 321), (324, 326, 325), (326, 327, 325), (328, 330, 329), (330, 331, 329), (332, 334, 333), (334, 335, 333), (336, 338, 337), (338, 339, 337), (340, 342, 341), (342, 343, 341), (344, 346, 345), (346, 347, 345), (348, 350, 349), (350, 351, 349), (352, 354, 353), (354, 355, 353), (356, 358, 357), (358, 359, 357), (360, 362, 361), (362, 363, 361), (364, 366, 365), (366, 367, 365), (368, 370, 369), (370, 371, 369), (372, 374, 373), (374, 375, 373), (376, 378, 377), (378, 379, 377), (380, 382, 381), (382, 383, 381), (384, 386, 385), (386, 387, 385), (388, 390, 389), (390, 391, 389), (392, 394, 393), (394, 395, 393), (396, 398, 397), (398, 399, 397), (400, 402, 401), (402, 403, 401), (404, 406, 405), (406, 407, 405), (408, 410, 409), (410, 411, 409), (412, 414, 413), (414, 415, 413), (416, 418, 417), (418, 419, 417), (420, 422, 421), (422, 423, 421), (424, 426, 425), (426, 427, 425), (428, 430, 429), (430, 431, 429), (432, 434, 433), (434, 435, 433), (436, 438, 437), (438, 439, 437), (440, 442, 441), (442, 443, 441), (444, 446, 445), (446, 447, 445), (448, 450, 449), (450, 451, 449), (452, 454, 453), (454, 455, 453)])
_uv = me_mesh_4.uv_layers.new(name='UVMap')
_uv.uv.foreach_set('vector', [0.7918, 0.7972, 0.7651, 0.7972, 0.7918, 0.3986, 0.7651, 0.7972, 0.7651, 0.3986, 0.7918, 0.3986, 0.6406, 0.3986, 0.6673, 0.3986, 0.6406, 0.7972, 0.6673, 0.3986, 0.6673, 0.7972, 0.6406, 0.7972, 0.694, -4.923e-09, 0.694, 0.3986, 0.6228, 5.435e-11, 0.694, 0.3986, 0.6228, 0.3986, 0.6228, 5.435e-11, 0.694, 0.3986, 0.694, -4.923e-09, 0.7651, 0.3986, 0.694, -4.923e-09, 0.7651, -9.901e-09, 0.7651, 0.3986, 0.08007, 0.9964, 0.05338, 0.9964, 0.08007, 0.8826, 0.05338, 0.9964, 0.05338, 0.8826, 0.08007, 0.8826, 0.08007, 0.8826, 0.1068, 0.8826, 0.08007, 0.9964, 0.1068, 0.8826, 0.1068, 0.9964, 0.08007, 0.9964, 0.8274, 0.2278, 0.8096, 0.2278, 0.8274, -3.354e-09, 0.8096, 0.2278, 0.8096, -2.11e-09, 0.8274, -3.354e-09, 0.8096, 0.4555, 0.8274, 0.4555, 0.8096, 0.6833, 0.8274, 0.4555, 0.8274, 0.6833, 0.8096, 0.6833, 0.6406, 0.3986, 0.6406, 0.6263, 0.6228, 0.3986, 0.6406, 0.6263, 0.6228, 0.6263, 0.6228, 0.3986, 0.7918, 0.2278, 0.7918, -8.654e-10, 0.8096, 0.2278, 0.7918, -8.654e-10, 0.8096, -2.11e-09, 0.8096, 0.2278, 0.9431, 0.6833, 0.9253, 0.6833, 0.9431, 0.6548, 0.9253, 0.6833, 0.9253, 0.6548, 0.9431, 0.6548, 0.516, 0.9452, 0.4982, 0.9452, 0.516, 0.9167, 0.4982, 0.9452, 0.4982, 0.9167, 0.516, 0.9167, 0.9786, 0.1281, 0.9786, -2.483e-08, 1.0, 0.1281, 0.9786, -2.483e-08, 1.0, -2.633e-08, 1.0, 0.1281, 0.9698, 0.5979, 0.9698, 0.4698, 0.9911, 0.5979, 0.9698, 0.4698, 0.9911, 0.4698, 0.9911, 0.5979, 0.9164, 0.5979, 0.9164, 0.632, 0.8986, 0.5979, 0.9164, 0.632, 0.8986, 0.632, 0.8986, 0.5979, 0.9164, 0.632, 0.9164, 0.6662, 0.8986, 0.632, 0.9164, 0.6662, 0.8986, 0.6662, 0.8986, 0.632, 0.9786, 0.7772, 0.9786, 0.6491, 0.9964, 0.7772, 0.9786, 0.6491, 0.9964, 0.6491, 0.9964, 0.7772, 0.6406, 0.8256, 0.6406, 0.9537, 0.6228, 0.8256, 0.6406, 0.9537, 0.6228, 0.9537, 0.6228, 0.8256, 0.8843, 0.669, 0.8843, 0.5979, 0.8915, 0.669, 0.8843, 0.5979, 0.8915, 0.5979, 0.8915, 0.669, 0.8915, 0.669, 0.8915, 0.5979, 0.8986, 0.669, 0.8915, 0.5979, 0.8986, 0.5979, 0.8986, 0.669, 0.4698, 0.8996, 0.4626, 0.8996, 0.4698, 0.8826, 0.4626, 0.8996, 0.4626, 0.8826, 0.4698, 0.8826, 0.8808, 0.8996, 0.8737, 0.8996, 0.8808, 0.8826, 0.8737, 0.8996, 0.8737, 0.8826, 0.8808, 0.8826, 0.8381, 0.669, 0.8381, 0.5979, 0.8488, 0.669, 0.8381, 0.5979, 0.8488, 0.5979, 0.8488, 0.669, 0.8274, 0.669, 0.8274, 0.5979, 0.8381, 0.669, 0.8274, 0.5979, 0.8381, 0.5979, 0.8381, 0.669, 0.9075, 0.8826, 0.8897, 0.8826, 0.9075, 0.6833, 0.8897, 0.8826, 0.8897, 0.6833, 0.9075, 0.6833, 0.6228, 0.6263, 0.6406, 0.6263, 0.6228, 0.8256, 0.6406, 0.6263, 0.6406, 0.8256, 0.6228, 0.8256, 0.9253, 0.1993, 0.9253, 0.3986, 0.8274, 0.1993, 0.9253, 0.3986, 0.8274, 0.3986, 0.8274, 0.1993, 0.7918, 0.8826, 0.7918, 0.6833, 0.8897, 0.8826, 0.7918, 0.6833, 0.8897, 0.6833, 0.8897, 0.8826, 0.7384, 0.9822, 0.7206, 0.9822, 0.7384, 0.8256, 0.7206, 0.9822, 0.7206, 0.8256, 0.7384, 0.8256, 0.5961, 0.9537, 0.5783, 0.9537, 0.5961, 0.7972, 0.5783, 0.9537, 0.5783, 0.7972, 0.5961, 0.7972, 0.9698, 0.9338, 0.9698, 0.8057, 0.9911, 0.9338, 0.9698, 0.8057, 0.9911, 0.8057, 0.9911, 0.9338, 0.9306, 0.9737, 0.9306, 0.8456, 0.952, 0.9737, 0.9306, 0.8456, 0.952, 0.8456, 0.952, 0.9737, 0.516, 0.8826, 0.516, 0.9167, 0.4982, 0.8826, 0.516, 0.9167, 0.4982, 0.9167, 0.4982, 0.8826, 0.9253, 0.8826, 0.9253, 0.9167, 0.9075, 0.8826, 0.9253, 0.9167, 0.9075, 0.9167, 0.9075, 0.8826, 0.9786, 0.2562, 0.9786, 0.1281, 0.9964, 0.2562, 0.9786, 0.1281, 0.9964, 0.1281, 0.9964, 0.2562, 0.9786, 0.4413, 0.9786, 0.3132, 0.9964, 0.4413, 0.9786, 0.3132, 0.9964, 0.3132, 0.9964, 0.4413, 0.7384, 0.6263, 0.7206, 0.6263, 0.7384, 0.3986, 0.7206, 0.6263, 0.7206, 0.3986, 0.7384, 0.3986, 0.7918, 0.2278, 0.8096, 0.2278, 0.7918, 0.4555, 0.8096, 0.2278, 0.8096, 0.4555, 0.7918, 0.4555, 0.8096, 0.4555, 0.8096, 0.6833, 0.7918, 0.4555, 0.8096, 0.6833, 0.7918, 0.6833, 0.7918, 0.4555, 0.8096, 0.4555, 0.8096, 0.2278, 0.8274, 0.4555, 0.8096, 0.2278, 0.8274, 0.2278, 0.8274, 0.4555, 0.9075, 0.9452, 0.9075, 0.9167, 0.9253, 0.9452, 0.9075, 0.9167, 0.9253, 0.9167, 0.9253, 0.9452, 0.2313, 0.9395, 0.2491, 0.9395, 0.2313, 0.968, 0.2491, 0.9395, 0.2491, 0.968, 0.2313, 0.968, 0.8843, 0.5979, 0.8843, 0.669, 0.8772, 0.5979, 0.8843, 0.669, 0.8772, 0.669, 0.8772, 0.5979, 0.8701, 0.669, 0.8701, 0.5979, 0.8772, 0.669, 0.8701, 0.5979, 0.8772, 0.5979, 0.8772, 0.669, 0.9057, 0.6662, 0.9128, 0.6662, 0.9057, 0.6833, 0.9128, 0.6662, 0.9128, 0.6833, 0.9057, 0.6833, 0.8986, 0.6662, 0.9057, 0.6662, 0.8986, 0.6833, 0.9057, 0.6662, 0.9057, 0.6833, 0.8986, 0.6833, 0.8594, 0.5979, 0.8594, 0.669, 0.8488, 0.5979, 0.8594, 0.669, 0.8488, 0.669, 0.8488, 0.5979, 0.8701, 0.5979, 0.8701, 0.669, 0.8594, 0.5979, 0.8701, 0.669, 0.8594, 0.669, 0.8594, 0.5979, 0.9253, 0.8826, 0.9075, 0.8826, 0.9253, 0.6833, 0.9075, 0.8826, 0.9075, 0.6833, 0.9253, 0.6833, 0.7206, 0.6263, 0.7384, 0.6263, 0.7206, 0.8256, 0.7384, 0.6263, 0.7384, 0.8256, 0.7206, 0.8256, 0.9253, 0.3986, 0.9253, 0.5979, 0.8274, 0.3986, 0.9253, 0.5979, 0.8274, 0.5979, 0.8274, 0.3986, 0.8274, 0.1993, 0.8274, 1.845e-08, 0.9253, 0.1993, 0.8274, 1.845e-08, 0.9253, 1.161e-08, 0.9253, 0.1993, 0.9698, 0.6263, 0.952, 0.6263, 0.9698, 0.4698, 0.952, 0.6263, 0.952, 0.4698, 0.9698, 0.4698, 0.952, 0.8057, 0.9698, 0.8057, 0.952, 0.9623, 0.9698, 0.8057, 0.9698, 0.9623, 0.952, 0.9623, 0.7651, 0.7972, 0.7384, 0.7972, 0.7651, 0.3986, 0.7384, 0.7972, 0.7384, 0.3986, 0.7651, 0.3986, 0.7651, 1.19e-08, 0.7918, 1.004e-08, 0.7651, 0.3986, 0.7918, 1.004e-08, 0.7918, 0.3986, 0.7651, 0.3986, 3.194e-09, 2.234e-16, 0.2491, -2.074e-08, 1.848e-08, 0.8826, 0.2491, -2.074e-08, 0.2491, 0.8826, 1.848e-08, 0.8826, 0.2491, 2.287e-08, 0.4982, 2.137e-09, 0.2491, 0.8826, 0.4982, 2.137e-09, 0.4982, 0.8826, 0.2491, 0.8826, 0.5249, 4.004e-09, 0.5516, 2.222e-08, 0.5249, 0.8826, 0.5516, 2.222e-08, 0.5516, 0.8826, 0.5249, 0.8826, 0.5249, 0.8826, 0.4982, 0.8826, 0.5249, 2.036e-08, 0.4982, 0.8826, 0.4982, 4.575e-08, 0.5249, 2.036e-08, 0.694, 0.7972, 0.6673, 0.7972, 0.694, 0.3986, 0.6673, 0.7972, 0.6673, 0.3986, 0.694, 0.3986, 0.694, 0.3986, 0.7206, 0.3986, 0.694, 0.7972, 0.7206, 0.3986, 0.7206, 0.7972, 0.694, 0.7972, 0.6228, 2.186e-08, 0.6228, 0.3986, 0.5516, 2.684e-08, 0.6228, 0.3986, 0.5516, 0.3986, 0.5516, 2.684e-08, 0.5516, 0.7972, 0.5516, 0.3986, 0.6228, 0.7972, 0.5516, 0.3986, 0.6228, 0.3986, 0.6228, 0.7972, 0.02669, 0.8826, 0.05338, 0.8826, 0.02669, 0.9964, 0.05338, 0.8826, 0.05338, 0.9964, 0.02669, 0.9964, 0.02669, 0.9964, 2.388e-08, 0.9964, 0.02669, 0.8826, 2.388e-08, 0.9964, 2.699e-08, 0.8826, 0.02669, 0.8826, 0.8185, 0.8826, 0.8452, 0.8826, 0.8185, 0.9395, 0.8452, 0.8826, 0.8452, 0.9395, 0.8185, 0.9395, 0.4359, 0.9395, 0.4093, 0.9395, 0.4359, 0.8826, 0.4093, 0.9395, 0.4093, 0.8826, 0.4359, 0.8826, 0.2847, 0.8826, 0.2847, 0.9395, 0.2491, 0.8826, 0.2847, 0.9395, 0.2491, 0.9395, 0.2491, 0.8826, 0.1779, 0.8826, 0.1779, 0.9395, 0.1423, 0.8826, 0.1779, 0.9395, 0.1423, 0.9395, 0.1423, 0.8826, 0.3826, 0.9395, 0.3559, 0.9395, 0.3826, 0.8826, 0.3559, 0.9395, 0.3559, 0.8826, 0.3826, 0.8826, 0.2936, 0.9395, 0.3203, 0.9395, 0.2936, 0.9964, 0.3203, 0.9395, 0.3203, 0.9964, 0.2936, 0.9964, 0.1779, 0.9395, 0.2046, 0.9395, 0.1779, 0.9964, 0.2046, 0.9395, 0.2046, 0.9964, 0.1779, 0.9964, 0.4626, 0.9395, 0.4359, 0.9395, 0.4626, 0.8826, 0.4359, 0.9395, 0.4359, 0.8826, 0.4626, 0.8826, 0.1423, 0.9395, 0.1068, 0.9395, 0.1423, 0.8826, 0.1068, 0.9395, 0.1068, 0.8826, 0.1423, 0.8826, 0.516, 0.8826, 0.5516, 0.8826, 0.516, 0.9395, 0.5516, 0.8826, 0.5516, 0.9395, 0.516, 0.9395, 0.4715, 0.8826, 0.4982, 0.8826, 0.4715, 0.9395, 0.4982, 0.8826, 0.4982, 0.9395, 0.4715, 0.9395, 0.3826, 0.8826, 0.4093, 0.8826, 0.3826, 0.9395, 0.4093, 0.8826, 0.4093, 0.9395, 0.3826, 0.9395, 0.9253, 0.1623, 0.952, 0.1623, 0.9253, 0.3246, 0.952, 0.1623, 0.952, 0.3246, 0.9253, 0.3246, 0.952, 0.6491, 0.9253, 0.6491, 0.952, 0.4868, 0.9253, 0.6491, 0.9253, 0.4868, 0.952, 0.4868, 0.952, -1.163e-09, 0.952, 0.1623, 0.9253, 7.037e-10, 0.952, 0.1623, 0.9253, 0.1623, 0.9253, 7.037e-10, 0.9253, 0.8456, 0.9253, 0.6833, 0.952, 0.8456, 0.9253, 0.6833, 0.952, 0.6833, 0.952, 0.8456, 0.516, 0.9822, 0.516, 0.9395, 0.5427, 0.9822, 0.516, 0.9395, 0.5427, 0.9395, 0.5427, 0.9822, 0.4448, 0.9395, 0.4715, 0.9395, 0.4448, 0.9822, 0.4715, 0.9395, 0.4715, 0.9822, 0.4448, 0.9822, 0.7206, 0.9537, 0.694, 0.9537, 0.7206, 0.7972, 0.694, 0.9537, 0.694, 0.7972, 0.7206, 0.7972, 0.952, 0.6491, 0.9786, 0.6491, 0.952, 0.8057, 0.9786, 0.6491, 0.9786, 0.8057, 0.952, 0.8057, 0.6406, 0.9537, 0.6406, 0.7972, 0.6673, 0.9537, 0.6406, 0.7972, 0.6673, 0.7972, 0.6673, 0.9537, 0.7651, 0.9537, 0.7651, 0.7972, 0.7918, 0.9537, 0.7651, 0.7972, 0.7918, 0.7972, 0.7918, 0.9537, 0.4181, 0.9395, 0.4448, 0.9395, 0.4181, 0.9822, 0.4448, 0.9395, 0.4448, 0.9822, 0.4181, 0.9822, 0.4982, 0.9822, 0.4715, 0.9822, 0.4982, 0.9395, 0.4715, 0.9822, 0.4715, 0.9395, 0.4982, 0.9395, 0.9786, 0.3132, 0.952, 0.3132, 0.9786, 0.1566, 0.952, 0.3132, 0.952, 0.1566, 0.9786, 0.1566, 0.952, 0.3132, 0.9786, 0.3132, 0.952, 0.4698, 0.9786, 0.3132, 0.9786, 0.4698, 0.952, 0.4698, 0.694, 0.7972, 0.694, 0.9537, 0.6673, 0.7972, 0.694, 0.9537, 0.6673, 0.9537, 0.6673, 0.7972, 0.952, 0.1566, 0.952, 3.607e-09, 0.9786, 0.1566, 0.952, 3.607e-09, 0.9786, 5.658e-09, 0.9786, 0.1566, 0.8185, 0.9822, 0.7918, 0.9822, 0.8185, 0.9395, 0.7918, 0.9822, 0.7918, 0.9395, 0.8185, 0.9395, 0.8808, 0.9395, 0.9075, 0.9395, 0.8808, 0.9822, 0.9075, 0.9395, 0.9075, 0.9822, 0.8808, 0.9822, 0.6228, 0.9594, 0.5961, 0.9594, 0.6228, 0.7972, 0.5961, 0.9594, 0.5961, 0.7972, 0.6228, 0.7972, 0.7384, 0.7972, 0.7651, 0.7972, 0.7384, 0.9594, 0.7651, 0.7972, 0.7651, 0.9594, 0.7384, 0.9594, 0.9253, 0.4868, 0.9253, 0.3246, 0.952, 0.4868, 0.9253, 0.3246, 0.952, 0.3246, 0.952, 0.4868, 0.5783, 0.7972, 0.5783, 0.9594, 0.5516, 0.7972, 0.5783, 0.9594, 0.5516, 0.9594, 0.5516, 0.7972, 0.4093, 0.9822, 0.3826, 0.9822, 0.4093, 0.9395, 0.3826, 0.9822, 0.3826, 0.9395, 0.4093, 0.9395, 0.3559, 0.9395, 0.3826, 0.9395, 0.3559, 0.9822, 0.3826, 0.9395, 0.3826, 0.9822, 0.3559, 0.9822, 0.8808, 0.8826, 0.9075, 0.8826, 0.8808, 0.9395, 0.9075, 0.8826, 0.9075, 0.9395, 0.8808, 0.9395, 0.2758, 0.9964, 0.2491, 0.9964, 0.2758, 0.9395, 0.2491, 0.9964, 0.2491, 0.9395, 0.2758, 0.9395, 0.2135, 0.9395, 0.2135, 0.8826, 0.2491, 0.9395, 0.2135, 0.8826, 0.2491, 0.8826, 0.2491, 0.9395, 0.3203, 0.9395, 0.2847, 0.9395, 0.3203, 0.8826, 0.2847, 0.9395, 0.2847, 0.8826, 0.3203, 0.8826, 0.8452, 0.8826, 0.8719, 0.8826, 0.8452, 0.9395, 0.8719, 0.8826, 0.8719, 0.9395, 0.8452, 0.9395, 0.1068, 0.9395, 0.1335, 0.9395, 0.1068, 0.9964, 0.1335, 0.9395, 0.1335, 0.9964, 0.1068, 0.9964, 0.8185, 0.9395, 0.7918, 0.9395, 0.8185, 0.8826, 0.7918, 0.9395, 0.7918, 0.8826, 0.8185, 0.8826, 0.2046, 0.9395, 0.2313, 0.9395, 0.2046, 0.9964, 0.2313, 0.9395, 0.2313, 0.9964, 0.2046, 0.9964, 0.1779, 0.8826, 0.2135, 0.8826, 0.1779, 0.9395, 0.2135, 0.8826, 0.2135, 0.9395, 0.1779, 0.9395, 0.3203, 0.9395, 0.3203, 0.8826, 0.3559, 0.9395, 0.3203, 0.8826, 0.3559, 0.8826, 0.3559, 0.9395, 0.1601, 0.9964, 0.1335, 0.9964, 0.1601, 0.9395, 0.1335, 0.9964, 0.1335, 0.9395, 0.1601, 0.9395, 0.347, 0.9964, 0.3203, 0.9964, 0.347, 0.9395, 0.3203, 0.9964, 0.3203, 0.9395, 0.347, 0.9395])
me_mesh_4.materials.append(mat_material_0)
me_mesh_4.update()
me_mesh_4.normals_split_custom_set([tuple(v) for v in zip(*[iter([1.0, 0.0, 0.0, 1.0, 0.0, 0.0, 1.0, 0.0, 0.0, 1.0, 0.0, 0.0, 1.0, 0.0, 0.0, 1.0, 0.0, 0.0, -1.0, 0.0, 0.0, -1.0, 0.0, 0.0, -1.0, 0.0, 0.0, -1.0, 0.0, 0.0, -1.0, 0.0, 0.0, -1.0, 0.0, 0.0, 0.0, 0.0, 1.0, 0.0, 0.0, 1.0, 0.0, 0.0, 1.0, 0.0, 0.0, 1.0, 0.0, 0.0, 1.0, 0.0, 0.0, 1.0, 0.0, 0.0, -1.0, 0.0, 0.0, -1.0, 0.0, 0.0, -1.0, 0.0, 0.0, -1.0, 0.0, 0.0, -1.0, 0.0, 0.0, -1.0, 0.0, -1.0, 0.0, 0.0, -1.0, 0.0, 0.0, -1.0, 0.0, 0.0, -1.0, 0.0, 0.0, -1.0, 0.0, 0.0, -1.0, 0.0, 0.0, 1.0, 0.0, 0.0, 1.0, 0.0, 0.0, 1.0, 0.0, 0.0, 1.0, 0.0, 0.0, 1.0, 0.0, 0.0, 1.0, 0.0, 0.9239, 0.0, 0.3827, 0.9239, 0.0, 0.3827, 0.9239, 0.0, 0.3827, 0.9239, 0.0, 0.3827, 0.9239, 0.0, 0.3827, 0.9239, 0.0, 0.3827, -0.9239, 0.0, -0.3827, -0.9239, 0.0, -0.3827, -0.9239, 0.0, -0.3827, -0.9239, 0.0, -0.3827, -0.9239, 0.0, -0.3827, -0.9239, 0.0, -0.3827, -0.3827, 0.0, 0.9239, -0.3827, 0.0, 0.9239, -0.3827, 0.0, 0.9239, -0.3827, 0.0, 0.9239, -0.3827, 0.0, 0.9239, -0.3827, 0.0, 0.9239, 0.3827, 0.0, -0.9239, 0.3827, 0.0, -0.9239, 0.3827, 0.0, -0.9239, 0.3827, 0.0, -0.9239, 0.3827, 0.0, -0.9239, 0.3827, 0.0, -0.9239, 0.0, -1.0, 0.0, 0.0, -1.0, 0.0, 0.0, -1.0, 0.0, 0.0, -1.0, 0.0, 0.0, -1.0, 0.0, 0.0, -1.0, 0.0, 0.0, 1.0, 0.0, 0.0, 1.0, 0.0, 0.0, 1.0, 0.0, 0.0, 1.0, 0.0, 0.0, 1.0, 0.0, 0.0, 1.0, 0.0, 0.3827, 0.0, 0.9239, 0.3827, 0.0, 0.9239, 0.3827, 0.0, 0.9239, 0.3827, 0.0, 0.9239, 0.3827, 0.0, 0.9239, 0.3827, 0.0, 0.9239, -0.3827, 0.0, -0.9239, -0.3827, 0.0, -0.9239, -0.3827, 0.0, -0.9239, -0.3827, 0.0, -0.9239, -0.3827, 0.0, -0.9239, -0.3827, 0.0, -0.9239, -0.9239, 0.0, 0.3827, -0.9239, 0.0, 0.3827, -0.9239, 0.0, 0.3827, -0.9239, 0.0, 0.3827, -0.9239, 0.0, 0.3827, -0.9239, 0.0, 0.3827, 0.9239, 0.0, -0.3827, 0.9239, 0.0, -0.3827, 0.9239, 0.0, -0.3827, 0.9239, 0.0, -0.3827, 0.9239, 0.0, -0.3827, 0.9239, 0.0, -0.3827, 0.0, -1.0, -1.06e-07, 0.0, -1.0, -1.06e-07, 0.0, -1.0, -1.06e-07, 0.0, -1.0, 1.06e-07, 0.0, -1.0, 1.06e-07, 0.0, -1.0, 1.06e-07, 0.0, 1.0, 0.0, 0.0, 1.0, 0.0, 0.0, 1.0, 0.0, 0.0, 1.0, 0.0, 0.0, 1.0, 0.0, 0.0, 1.0, 0.0, 0.9239, 0.0, -0.3827, 0.9239, 0.0, -0.3827, 0.9239, 0.0, -0.3827, 0.9239, 0.0, -0.3827, 0.9239, 0.0, -0.3827, 0.9239, 0.0, -0.3827, -0.9239, 0.0, 0.3827, -0.9239, 0.0, 0.3827, -0.9239, 0.0, 0.3827, -0.9239, 0.0, 0.3827, -0.9239, 0.0, 0.3827, -0.9239, 0.0, 0.3827, 0.3827, 0.0, 0.9239, 0.3827, 0.0, 0.9239, 0.3827, 0.0, 0.9239, 0.3827, 0.0, 0.9239, 0.3827, 0.0, 0.9239, 0.3827, 0.0, 0.9239, -0.3827, 0.0, -0.9239, -0.3827, 0.0, -0.9239, -0.3827, 0.0, -0.9239, -0.3827, 0.0, -0.9239, -0.3827, 0.0, -0.9239, -0.3827, 0.0, -0.9239, 0.0, -1.0, -3.974e-08, 0.0, -1.0, -3.974e-08, 0.0, -1.0, -3.974e-08, 0.0, -1.0, 1.987e-08, 0.0, -1.0, 1.987e-08, 0.0, -1.0, 1.987e-08, 0.0, 1.0, 0.0, 0.0, 1.0, 0.0, 0.0, 1.0, 0.0, 0.0, 1.0, 0.0, 0.0, 1.0, 0.0, 0.0, 1.0, 0.0, 0.9239, 0.0, 0.3827, 0.9239, 0.0, 0.3827, 0.9239, 0.0, 0.3827, 0.9239, 0.0, 0.3827, 0.9239, 0.0, 0.3827, 0.9239, 0.0, 0.3827, -0.9239, 0.0, -0.3827, -0.9239, 0.0, -0.3827, -0.9239, 0.0, -0.3827, -0.9239, 0.0, -0.3827, -0.9239, 0.0, -0.3827, -0.9239, 0.0, -0.3827, -0.3827, 0.0, 0.9239, -0.3827, 0.0, 0.9239, -0.3827, 0.0, 0.9239, -0.3827, 0.0, 0.9239, -0.3827, 0.0, 0.9239, -0.3827, 0.0, 0.9239, 0.3827, 0.0, -0.9239, 0.3827, 0.0, -0.9239, 0.3827, 0.0, -0.9239, 0.3827, 0.0, -0.9239, 0.3827, 0.0, -0.9239, 0.3827, 0.0, -0.9239, 0.0, -1.0, 0.0, 0.0, -1.0, 0.0, 0.0, -1.0, 0.0, 0.0, -1.0, 3.468e-07, 0.0, -1.0, 3.468e-07, 0.0, -1.0, 3.468e-07, 0.0, 1.0, 0.0, 0.0, 1.0, 0.0, 0.0, 1.0, 0.0, 0.0, 1.0, 0.0, 0.0, 1.0, 0.0, 0.0, 1.0, 0.0, 0.9239, 0.0, -0.3827, 0.9239, 0.0, -0.3827, 0.9239, 0.0, -0.3827, 0.9239, 0.0, -0.3827, 0.9239, 0.0, -0.3827, 0.9239, 0.0, -0.3827, -0.9239, 0.0, 0.3827, -0.9239, 0.0, 0.3827, -0.9239, 0.0, 0.3827, -0.9239, 0.0, 0.3827, -0.9239, 0.0, 0.3827, -0.9239, 0.0, 0.3827, 0.3827, 0.0, 0.9239, 0.3827, 0.0, 0.9239, 0.3827, 0.0, 0.9239, 0.3827, 0.0, 0.9239, 0.3827, 0.0, 0.9239, 0.3827, 0.0, 0.9239, -0.3827, 0.0, -0.9239, -0.3827, 0.0, -0.9239, -0.3827, 0.0, -0.9239, -0.3827, 0.0, -0.9239, -0.3827, 0.0, -0.9239, -0.3827, 0.0, -0.9239, 0.0, -1.0, -5.298e-08, 0.0, -1.0, -5.298e-08, 0.0, -1.0, -5.298e-08, 0.0, -1.0, 5.298e-08, 0.0, -1.0, 5.298e-08, 0.0, -1.0, 5.298e-08, 0.0, 1.0, 1.325e-08, 0.0, 1.0, 1.325e-08, 0.0, 1.0, 1.325e-08, 0.0, 1.0, 0.0, 0.0, 1.0, 0.0, 0.0, 1.0, 0.0, 0.9239, 0.0, 0.3827, 0.9239, 0.0, 0.3827, 0.9239, 0.0, 0.3827, 0.9239, 0.0, 0.3827, 0.9239, 0.0, 0.3827, 0.9239, 0.0, 0.3827, -0.9239, 0.0, -0.3827, -0.9239, 0.0, -0.3827, -0.9239, 0.0, -0.3827, -0.9239, 0.0, -0.3827, -0.9239, 0.0, -0.3827, -0.9239, 0.0, -0.3827, -0.3827, 0.0, 0.9239, -0.3827, 0.0, 0.9239, -0.3827, 0.0, 0.9239, -0.3827, 0.0, 0.9239, -0.3827, 0.0, 0.9239, -0.3827, 0.0, 0.9239, 0.3827, 0.0, -0.9239, 0.3827, 0.0, -0.9239, 0.3827, 0.0, -0.9239, 0.3827, 0.0, -0.9239, 0.3827, 0.0, -0.9239, 0.3827, 0.0, -0.9239, 0.0, -1.0, 0.0, 0.0, -1.0, 0.0, 0.0, -1.0, 0.0, 0.0, -1.0, 0.0, 0.0, -1.0, 0.0, 0.0, -1.0, 0.0, 0.0, 1.0, 0.0, 0.0, 1.0, 0.0, 0.0, 1.0, 0.0, 0.0, 1.0, 0.0, 0.0, 1.0, 0.0, 0.0, 1.0, 0.0, 0.3827, 0.0, 0.9239, 0.3827, 0.0, 0.9239, 0.3827, 0.0, 0.9239, 0.3827, 0.0, 0.9239, 0.3827, 0.0, 0.9239, 0.3827, 0.0, 0.9239, -0.3827, 0.0, -0.9239, -0.3827, 0.0, -0.9239, -0.3827, 0.0, -0.9239, -0.3827, 0.0, -0.9239, -0.3827, 0.0, -0.9239, -0.3827, 0.0, -0.9239, -0.9239, 0.0, 0.3827, -0.9239, 0.0, 0.3827, -0.9239, 0.0, 0.3827, -0.9239, 0.0, 0.3827, -0.9239, 0.0, 0.3827, -0.9239, 0.0, 0.3827, 0.9239, 0.0, -0.3827, 0.9239, 0.0, -0.3827, 0.9239, 0.0, -0.3827, 0.9239, 0.0, -0.3827, 0.9239, 0.0, -0.3827, 0.9239, 0.0, -0.3827, 0.0, -1.0, 0.0, 0.0, -1.0, 0.0, 0.0, -1.0, 0.0, 0.0, -1.0, 3.974e-08, 0.0, -1.0, 3.974e-08, 0.0, -1.0, 3.974e-08, 0.0, 1.0, 0.0, 0.0, 1.0, 0.0, 0.0, 1.0, 0.0, 0.0, 1.0, 0.0, 0.0, 1.0, 0.0, 0.0, 1.0, 0.0, 0.9239, 0.0, 0.3827, 0.9239, 0.0, 0.3827, 0.9239, 0.0, 0.3827, 0.9239, 0.0, 0.3827, 0.9239, 0.0, 0.3827, 0.9239, 0.0, 0.3827, -0.9239, 0.0, -0.3827, -0.9239, 0.0, -0.3827, -0.9239, 0.0, -0.3827, -0.9239, 0.0, -0.3827, -0.9239, 0.0, -0.3827, -0.9239, 0.0, -0.3827, -0.3827, 0.0, 0.9239, -0.3827, 0.0, 0.9239, -0.3827, 0.0, 0.9239, -0.3827, 0.0, 0.9239, -0.3827, 0.0, 0.9239, -0.3827, 0.0, 0.9239, 0.3827, 0.0, -0.9239, 0.3827, 0.0, -0.9239, 0.3827, 0.0, -0.9239, 0.3827, 0.0, -0.9239, 0.3827, 0.0, -0.9239, 0.3827, 0.0, -0.9239, 0.0, -1.0, 0.0, 0.0, -1.0, 0.0, 0.0, -1.0, 0.0, 0.0, -1.0, 1.734e-07, 0.0, -1.0, 1.734e-07, 0.0, -1.0, 1.734e-07, 0.0, 1.0, 0.0, 0.0, 1.0, 0.0, 0.0, 1.0, 0.0, 0.0, 1.0, -1.734e-07, 0.0, 1.0, -1.734e-07, 0.0, 1.0, -1.734e-07, 0.9239, 0.0, 0.3827, 0.9239, 0.0, 0.3827, 0.9239, 0.0, 0.3827, 0.9239, 0.0, 0.3827, 0.9239, 0.0, 0.3827, 0.9239, 0.0, 0.3827, -0.9239, 0.0, -0.3827, -0.9239, 0.0, -0.3827, -0.9239, 0.0, -0.3827, -0.9239, 0.0, -0.3827, -0.9239, 0.0, -0.3827, -0.9239, 0.0, -0.3827, -0.3827, 0.0, 0.9239, -0.3827, 0.0, 0.9239, -0.3827, 0.0, 0.9239, -0.3827, 0.0, 0.9239, -0.3827, 0.0, 0.9239, -0.3827, 0.0, 0.9239, 0.3827, 0.0, -0.9239, 0.3827, 0.0, -0.9239, 0.3827, 0.0, -0.9239, 0.3827, 0.0, -0.9239, 0.3827, 0.0, -0.9239, 0.3827, 0.0, -0.9239, 0.0, -1.0, 0.0, 0.0, -1.0, 0.0, 0.0, -1.0, 0.0, 0.0, -1.0, 2.461e-07, 0.0, -1.0, 2.461e-07, 0.0, -1.0, 2.461e-07, 0.0, 1.0, -6.563e-07, 0.0, 1.0, -6.563e-07, 0.0, 1.0, -6.563e-07, 0.0, 1.0, 4.102e-07, 0.0, 1.0, 4.102e-07, 0.0, 1.0, 4.102e-07, 0.7071, 0.0, 0.7071, 0.7071, 0.0, 0.7071, 0.7071, 0.0, 0.7071, 0.7071, 0.0, 0.7071, 0.7071, 0.0, 0.7071, 0.7071, 0.0, 0.7071, -0.7071, 0.0, -0.7071, -0.7071, 0.0, -0.7071, -0.7071, 0.0, -0.7071, -0.7071, 0.0, -0.7071, -0.7071, 0.0, -0.7071, -0.7071, 0.0, -0.7071, -0.7071, 0.0, 0.7071, -0.7071, 0.0, 0.7071, -0.7071, 0.0, 0.7071, -0.7071, 0.0, 0.7071, -0.7071, 0.0, 0.7071, -0.7071, 0.0, 0.7071, 0.7071, 0.0, -0.7071, 0.7071, 0.0, -0.7071, 0.7071, 0.0, -0.7071, 0.7071, 0.0, -0.7071, 0.7071, 0.0, -0.7071, 0.7071, 0.0, -0.7071, 0.0, -1.0, 0.0, 0.0, -1.0, 0.0, 0.0, -1.0, 0.0, 0.0, -1.0, 0.0, 0.0, -1.0, 0.0, 0.0, -1.0, 0.0, 0.0, 1.0, 0.0, 0.0, 1.0, 0.0, 0.0, 1.0, 0.0, 0.0, 1.0, 0.0, 0.0, 1.0, 0.0, 0.0, 1.0, 0.0, 0.5, -0.7071, 0.5, 0.5, -0.7071, 0.5, 0.5, -0.7071, 0.5, 0.5, -0.7071, 0.5, 0.5, -0.7071, 0.5, 0.5, -0.7071, 0.5, -0.5, 0.7071, -0.5, -0.5, 0.7071, -0.5, -0.5, 0.7071, -0.5, -0.5, 0.7071, -0.5, -0.5, 0.7071, -0.5, -0.5, 0.7071, -0.5, -0.7071, 0.0, 0.7071, -0.7071, 0.0, 0.7071, -0.7071, 0.0, 0.7071, -0.7071, -1.907e-06, 0.7071, -0.7071, -1.907e-06, 0.7071, -0.7071, -1.907e-06, 0.7071, 0.7071, 0.0, -0.7071, 0.7071, 0.0, -0.7071, 0.7071, 0.0, -0.7071, 0.7071, 0.0, -0.7071, 0.7071, 0.0, -0.7071, 0.7071, 0.0, -0.7071, -0.5, -0.7071, -0.5, -0.5, -0.7071, -0.5, -0.5, -0.7071, -0.5, -0.5, -0.7071, -0.5, -0.5, -0.7071, -0.5, -0.5, -0.7071, -0.5, 0.5, 0.7071, 0.5, 0.5, 0.7071, 0.5, 0.5, 0.7071, 0.5, 0.5, 0.7071, 0.5, 0.5, 0.7071, 0.5, 0.5, 0.7071, 0.5, 0.5, 0.7071, 0.5, 0.5, 0.7071, 0.5, 0.5, 0.7071, 0.5, 0.5, 0.7071, 0.5, 0.5, 0.7071, 0.5, 0.5, 0.7071, 0.5, -0.5, -0.7071, -0.5, -0.5, -0.7071, -0.5, -0.5, -0.7071, -0.5, -0.5, -0.7071, -0.5, -0.5, -0.7071, -0.5, -0.5, -0.7071, -0.5, -0.7071, 0.0, 0.7071, -0.7071, 0.0, 0.7071, -0.7071, 0.0, 0.7071, -0.7071, 0.0, 0.7071, -0.7071, 0.0, 0.7071, -0.7071, 0.0, 0.7071, 0.7071, 0.0, -0.7071, 0.7071, 0.0, -0.7071, 0.7071, 0.0, -0.7071, 0.7071, 0.0, -0.7071, 0.7071, 0.0, -0.7071, 0.7071, 0.0, -0.7071, 0.5, -0.7071, 0.5, 0.5, -0.7071, 0.5, 0.5, -0.7071, 0.5, 0.5, -0.7071, 0.5, 0.5, -0.7071, 0.5, 0.5, -0.7071, 0.5, -0.5, 0.7071, -0.5, -0.5, 0.7071, -0.5, -0.5, 0.7071, -0.5, -0.5, 0.7071, -0.5, -0.5, 0.7071, -0.5, -0.5, 0.7071, -0.5, 0.7071, 0.0, 0.7071, 0.7071, 0.0, 0.7071, 0.7071, 0.0, 0.7071, 0.7071, 0.0, 0.7071, 0.7071, 0.0, 0.7071, 0.7071, 0.0, 0.7071, -0.7071, 0.0, -0.7071, -0.7071, 0.0, -0.7071, -0.7071, 0.0, -0.7071, -0.7071, 0.0, -0.7071, -0.7071, 0.0, -0.7071, -0.7071, 0.0, -0.7071, -0.7071, 0.0, 0.7071, -0.7071, 0.0, 0.7071, -0.7071, 0.0, 0.7071, -0.7071, 0.0, 0.7071, -0.7071, 0.0, 0.7071, -0.7071, 0.0, 0.7071, 0.7071, 0.0, -0.7071, 0.7071, 0.0, -0.7071, 0.7071, 0.0, -0.7071, 0.7071, 0.0, -0.7071, 0.7071, 0.0, -0.7071, 0.7071, 0.0, -0.7071, 0.0, -1.0, 0.0, 0.0, -1.0, 0.0, 0.0, -1.0, 0.0, 0.0, -1.0, 0.0, 0.0, -1.0, 0.0, 0.0, -1.0, 0.0, 0.0, 1.0, 0.0, 0.0, 1.0, 0.0, 0.0, 1.0, 0.0, 0.0, 1.0, 0.0, 0.0, 1.0, 0.0, 0.0, 1.0, 0.0, 0.7071, 0.0, 0.7071, 0.7071, 0.0, 0.7071, 0.7071, 0.0, 0.7071, 0.7071, 0.0, 0.7071, 0.7071, 0.0, 0.7071, 0.7071, 0.0, 0.7071, -0.7071, 0.0, -0.7071, -0.7071, 0.0, -0.7071, -0.7071, 0.0, -0.7071, -0.7071, 0.0, -0.7071, -0.7071, 0.0, -0.7071, -0.7071, 0.0, -0.7071, -0.7071, 0.0, 0.7071, -0.7071, 0.0, 0.7071, -0.7071, 0.0, 0.7071, -0.7071, 0.0, 0.7071, -0.7071, 0.0, 0.7071, -0.7071, 0.0, 0.7071, 0.7071, 0.0, -0.7071, 0.7071, 0.0, -0.7071, 0.7071, 0.0, -0.7071, 0.7071, 0.0, -0.7071, 0.7071, 0.0, -0.7071, 0.7071, 0.0, -0.7071, 0.0, -1.0, 0.0, 0.0, -1.0, 0.0, 0.0, -1.0, 0.0, 0.0, -1.0, 0.0, 0.0, -1.0, 0.0, 0.0, -1.0, 0.0, 0.0, 1.0, 0.0, 0.0, 1.0, 0.0, 0.0, 1.0, 0.0, 0.0, 1.0, 0.0, 0.0, 1.0, 0.0, 0.0, 1.0, 0.0, 1.0, 0.0, 0.0, 1.0, 0.0, 0.0, 1.0, 0.0, 0.0, 1.0, 0.0, 0.0, 1.0, 0.0, 0.0, 1.0, 0.0, 0.0, -1.0, 0.0, 0.0, -1.0, 0.0, 0.0, -1.0, 0.0, 0.0, -1.0, 0.0, 0.0, -1.0, 0.0, 0.0, -1.0, 0.0, 0.0, 0.0, 0.0, 1.0, 0.0, 0.0, 1.0, 0.0, 0.0, 1.0, 0.0, 0.0, 1.0, 0.0, 0.0, 1.0, 0.0, 0.0, 1.0, 0.0, 0.0, -1.0, 0.0, 0.0, -1.0, 0.0, 0.0, -1.0, 0.0, 0.0, -1.0, 0.0, 0.0, -1.0, 0.0, 0.0, -1.0, 0.0, -1.0, 0.0, 0.0, -1.0, 0.0, 0.0, -1.0, 0.0, 0.0, -1.0, 0.0, 0.0, -1.0, 0.0, 0.0, -1.0, 0.0, 0.0, 1.0, 0.0, 0.0, 1.0, 0.0, 0.0, 1.0, 0.0, 0.0, 1.0, 0.0, 0.0, 1.0, 0.0, 0.0, 1.0, 0.0, 1.0, 0.0, 0.0, 1.0, 0.0, 0.0, 1.0, 0.0, 0.0, 1.0, 0.0, 0.0, 1.0, 0.0, 0.0, 1.0, 0.0, 0.0, -1.0, 0.0, 0.0, -1.0, 0.0, 0.0, -1.0, 0.0, 0.0, -1.0, 0.0, 0.0, -1.0, 0.0, 0.0, -1.0, 0.0, 0.0, 0.0, 0.0, 1.0, 0.0, 0.0, 1.0, 0.0, 0.0, 1.0, 0.0, 0.0, 1.0, 0.0, 0.0, 1.0, 0.0, 0.0, 1.0, 0.0, 0.0, -1.0, 0.0, 0.0, -1.0, 0.0, 0.0, -1.0, 0.0, 0.0, -1.0, 0.0, 0.0, -1.0, 0.0, 0.0, -1.0, 0.0, -1.0, 0.0, 0.0, -1.0, 0.0, 0.0, -1.0, 0.0, 0.0, -1.0, 0.0, 0.0, -1.0, 0.0, 0.0, -1.0, 0.0, 0.0, 1.0, 0.0, 0.0, 1.0, 0.0, 0.0, 1.0, 0.0, 0.0, 1.0, 0.0, 0.0, 1.0, 0.0, 0.0, 1.0, 0.0, 0.7071, -0.7071, 0.0, 0.7071, -0.7071, 0.0, 0.7071, -0.7071, 0.0, 0.7071, -0.7071, 0.0, 0.7071, -0.7071, 0.0, 0.7071, -0.7071, 0.0, -0.7071, 0.7071, 0.0, -0.7071, 0.7071, 0.0, -0.7071, 0.7071, 0.0, -0.7071, 0.7071, 0.0, -0.7071, 0.7071, 0.0, -0.7071, 0.7071, 0.0, -5.96e-08, 2.107e-08, 1.0, -5.96e-08, 2.107e-08, 1.0, -5.96e-08, 2.107e-08, 1.0, 0.0, 2.107e-08, 1.0, 0.0, 2.107e-08, 1.0, 0.0, 2.107e-08, 1.0, 0.0, -2.107e-08, -1.0, 0.0, -2.107e-08, -1.0, 0.0, -2.107e-08, -1.0, 0.0, -2.107e-08, -1.0, 0.0, -2.107e-08, -1.0, 0.0, -2.107e-08, -1.0, -0.7071, -0.7071, 0.0, -0.7071, -0.7071, 0.0, -0.7071, -0.7071, 0.0, -0.7071, -0.7071, 0.0, -0.7071, -0.7071, 0.0, -0.7071, -0.7071, 0.0, 0.7071, 0.7071, 0.0, 0.7071, 0.7071, 0.0, 0.7071, 0.7071, 0.0, 0.7071, 0.7071, 0.0, 0.7071, 0.7071, 0.0, 0.7071, 0.7071, 0.0, 0.7071, 0.7071, 0.0, 0.7071, 0.7071, 0.0, 0.7071, 0.7071, 0.0, 0.7071, 0.7071, 0.0, 0.7071, 0.7071, 0.0, 0.7071, 0.7071, 0.0, -0.7071, -0.7071, 0.0, -0.7071, -0.7071, 0.0, -0.7071, -0.7071, 0.0, -0.7071, -0.7071, 0.0, -0.7071, -0.7071, 0.0, -0.7071, -0.7071, 0.0, 0.0, -2.107e-08, 1.0, 0.0, -2.107e-08, 1.0, 0.0, -2.107e-08, 1.0, 0.0, -2.107e-08, 1.0, 0.0, -2.107e-08, 1.0, 0.0, -2.107e-08, 1.0, 5.96e-08, 2.107e-08, -1.0, 5.96e-08, 2.107e-08, -1.0, 5.96e-08, 2.107e-08, -1.0, 0.0, 2.107e-08, -1.0, 0.0, 2.107e-08, -1.0, 0.0, 2.107e-08, -1.0, 0.7071, -0.7071, 0.0, 0.7071, -0.7071, 0.0, 0.7071, -0.7071, 0.0, 0.7071, -0.7071, 0.0, 0.7071, -0.7071, 0.0, 0.7071, -0.7071, 0.0, -0.7071, 0.7071, 0.0, -0.7071, 0.7071, 0.0, -0.7071, 0.7071, 0.0, -0.7071, 0.7071, 0.0, -0.7071, 0.7071, 0.0, -0.7071, 0.7071, 0.0])] * 3)])

# ---- objects
ob_node_29 = bpy.data.objects.new('Node_29', None)
ob_skateboard = bpy.data.objects.new('Skateboard', None)
ob_rr = bpy.data.objects.new('rr', None)
ob_cube = bpy.data.objects.new('cube', me_mesh_0)
ob_rl = bpy.data.objects.new('rl', None)
ob_cube_001 = bpy.data.objects.new('cube.001', me_mesh_1)
ob_fl = bpy.data.objects.new('fl', None)
ob_cube_002 = bpy.data.objects.new('cube.002', me_mesh_2)
ob_fr = bpy.data.objects.new('fr', None)
ob_cube_003 = bpy.data.objects.new('cube.003', me_mesh_3)
ob_deck = bpy.data.objects.new('deck', None)
ob_cube_004 = bpy.data.objects.new('cube.004', me_mesh_4)
ob_light = bpy.data.objects.new('Light', light_light)
ob_camera = bpy.data.objects.new('Camera', cam_camera)

# ---- transforms, parenting, visibility, modifiers, constraints
ob_node_29.location = (0.0, 0.0, 0.0)
ob_node_29.rotation_mode = 'QUATERNION'
ob_node_29.rotation_quaternion = (1.0, 0.0, 0.0, 0.0)
ob_node_29.empty_display_size = 0.001
ob_skateboard.parent = ob_node_29
ob_skateboard.location = (-0.5716, -0.0, 0.2178)
ob_skateboard.rotation_mode = 'QUATERNION'
ob_skateboard.rotation_quaternion = (1.0, 0.0, 0.0, 0.0)
ob_skateboard.empty_display_size = 0.1102
ob_rr.parent = ob_skateboard
ob_rr.location = (0.9779, 0.1562, -0.1553)
ob_rr.rotation_mode = 'QUATERNION'
ob_rr.rotation_quaternion = (-0.975, 0.0, 0.2224, 0.0)
ob_rr.empty_display_size = 0.1759
ob_cube.parent = ob_rr
ob_cube.location = (-0.4062, -0.1562, -0.0625)
ob_cube.rotation_mode = 'QUATERNION'
ob_cube.rotation_quaternion = (1.0, 0.0, 0.0, 0.0)
ob_rl.parent = ob_skateboard
ob_rl.location = (0.9779, -0.1562, -0.1553)
ob_rl.rotation_mode = 'QUATERNION'
ob_rl.rotation_quaternion = (-0.975, 0.0, 0.2224, 0.0)
ob_rl.empty_display_size = 0.1759
ob_cube_001.parent = ob_rl
ob_cube_001.location = (-0.4062, 0.1562, -0.0625)
ob_cube_001.rotation_mode = 'QUATERNION'
ob_cube_001.rotation_quaternion = (1.0, 0.0, 0.0, 0.0)
ob_fl.parent = ob_skateboard
ob_fl.location = (0.1686, -0.1562, -0.1531)
ob_fl.rotation_mode = 'QUATERNION'
ob_fl.rotation_quaternion = (-0.975, 0.0, 0.2224, 0.0)
ob_fl.empty_display_size = 0.1105
ob_cube_002.parent = ob_fl
ob_cube_002.location = (1.031, 0.1562, 0.2188)
ob_cube_002.rotation_mode = 'QUATERNION'
ob_cube_002.rotation_quaternion = (1.0, 0.0, 0.0, 0.0)
ob_fr.parent = ob_skateboard
ob_fr.location = (0.1654, 0.1562, -0.1553)
ob_fr.rotation_mode = 'QUATERNION'
ob_fr.rotation_quaternion = (-0.975, 0.0, 0.2224, 0.0)
ob_fr.empty_display_size = 0.1102
ob_cube_003.parent = ob_fr
ob_cube_003.location = (0.4062, -0.1562, -0.0625)
ob_cube_003.rotation_mode = 'QUATERNION'
ob_cube_003.rotation_quaternion = (1.0, 0.0, 0.0, 0.0)
ob_deck.parent = ob_skateboard
ob_deck.location = (0.5716, -0.0003289, -0.0396)
ob_deck.rotation_mode = 'QUATERNION'
ob_deck.rotation_quaternion = (1.0, 0.0, 0.0, 0.0)
ob_deck.empty_display_size = 0.0704
ob_cube_004.parent = ob_deck
ob_cube_004.location = (-0.5716, 0.0003289, 0.04175)
ob_cube_004.rotation_mode = 'QUATERNION'
ob_cube_004.rotation_quaternion = (0.9808, 0.0, 0.1951, 0.0)
ob_light.location = (4.076, 1.005, 5.904)
ob_light.rotation_euler = (0.6503, 0.05522, 1.866)
ob_light.lock_rotations_4d = False
ob_light.empty_display_type = 'ARROWS'
ob_light.color = (0.0, 0.0, 0.0, 0.0)
ob_light.lineart.crease_threshold = 0.0
ob_camera.location = (7.359, -6.926, 4.958)
ob_camera.rotation_euler = (1.109, 0.0, 0.8149)
ob_camera.lock_rotations_4d = False
ob_camera.empty_display_type = 'ARROWS'
ob_camera.color = (0.0, 0.0, 0.0, 0.0)
ob_camera.display_type = 'WIRE'
ob_camera.lineart.crease_threshold = 0.0

# ---- collection membership
scene.collection.objects.link(ob_node_29)
scene.collection.objects.link(ob_skateboard)
scene.collection.objects.link(ob_rr)
scene.collection.objects.link(ob_cube)
scene.collection.objects.link(ob_rl)
scene.collection.objects.link(ob_cube_001)
scene.collection.objects.link(ob_fl)
scene.collection.objects.link(ob_cube_002)
scene.collection.objects.link(ob_fr)
scene.collection.objects.link(ob_cube_003)
scene.collection.objects.link(ob_deck)
scene.collection.objects.link(ob_cube_004)
col_collection.objects.link(ob_light)
col_collection.objects.link(ob_camera)

# ---- scene / render settings (as saved in the file)
scene.camera = ob_camera
scene.frame_start = 1; scene.frame_end = 250; scene.frame_set(43)
scene.render.engine = 'CYCLES'
scene.cycles.bake_type = 'DIFFUSE'
bpy.context.view_layer.update()
